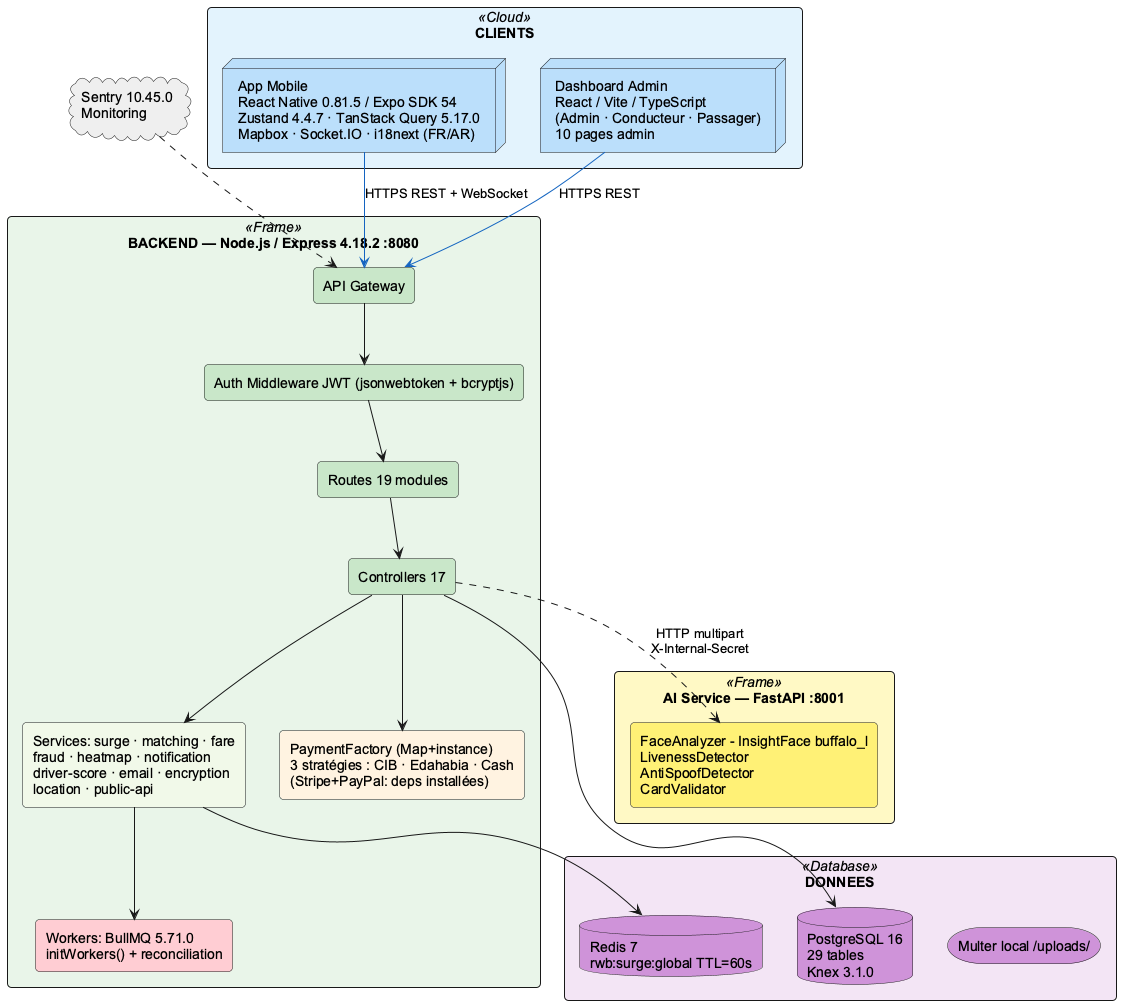

The diagram above was rendered by PlantUML. Its source (embedded in the PNG):
@startuml fig2_1_architecture
skinparam backgroundColor white
skinparam defaultFontName Arial
skinparam shadowing false
skinparam roundCorner 8
skinparam packageStyle rectangle
skinparam componentStyle rectangle

package "CLIENTS" <<Cloud>> #E3F2FD {
    node "App Mobile\nReact Native 0.81.5 / Expo SDK 54\nZustand 4.4.7 · TanStack Query 5.17.0\nMapbox · Socket.IO · i18next (FR/AR)" as mobile #BBDEFB
    node "Dashboard Admin\nReact / Vite / TypeScript\n(Admin · Conducteur · Passager)\n10 pages admin" as web #BBDEFB
}

package "BACKEND — Node.js / Express 4.18.2 :8080" <<Frame>> #E8F5E9 {
    component "API Gateway" as gw #C8E6C9
    component "Auth Middleware JWT (jsonwebtoken + bcryptjs)" as auth #C8E6C9
    component "Routes 19 modules" as routes #C8E6C9
    component "Controllers 17" as ctrl #C8E6C9
    component "Services: surge · matching · fare\nfraud · heatmap · notification\ndriver-score · email · encryption\nlocation · public-api" as svc #F1F8E9
    component "PaymentFactory (Map+instance)\n3 stratégies : CIB · Edahabia · Cash\n(Stripe+PayPal: deps installées)" as patterns #FFF3E0
    component "Workers: BullMQ 5.71.0\ninitWorkers() + reconciliation" as workers #FFCDD2
}

package "DONNEES" <<Database>> #F3E5F5 {
    database "PostgreSQL 16\n29 tables\nKnex 3.1.0" as pg #CE93D8
    database "Redis 7\nrwb:surge:global TTL=60s" as redis #CE93D8
    storage "Multer local /uploads/" as uploads #CE93D8
}

package "AI Service — FastAPI :8001" <<Frame>> #FFF9C4 {
    component "FaceAnalyzer - InsightFace buffalo_l\nLivenessDetector\nAntiSpoofDetector\nCardValidator" as ai #FFF176
}

cloud "Sentry 10.45.0\nMonitoring" as sentry #EEEEEE

mobile -[#1565C0]-> gw : HTTPS REST + WebSocket
web -[#1565C0]-> gw : HTTPS REST
gw --> auth
auth --> routes
routes --> ctrl
ctrl --> svc
ctrl --> patterns
svc --> workers
ctrl --> pg
svc --> redis
ctrl ..> ai : HTTP multipart\nX-Internal-Secret
sentry ..> gw
@enduml